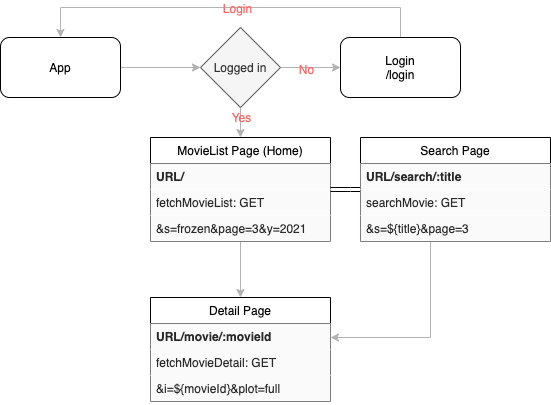

The diagram above was exported from draw.io. Its source (the exported page's mxGraphModel, read from the mxfile embedded in the PNG):
<mxGraphModel dx="433" dy="691" grid="1" gridSize="10" guides="1" tooltips="1" connect="1" arrows="1" fold="1" page="1" pageScale="1" pageWidth="827" pageHeight="1169" math="0" shadow="0">
  <root>
    <mxCell id="0" />
    <mxCell id="1" parent="0" />
    <mxCell id="11" style="edgeStyle=orthogonalEdgeStyle;rounded=0;orthogonalLoop=1;jettySize=auto;html=1;entryX=0;entryY=0.5;entryDx=0;entryDy=0;strokeColor=#B3B3B3;" parent="1" source="2" target="9" edge="1">
      <mxGeometry relative="1" as="geometry" />
    </mxCell>
    <mxCell id="2" value="App" style="rounded=1;whiteSpace=wrap;html=1;" parent="1" vertex="1">
      <mxGeometry x="50" y="70" width="120" height="60" as="geometry" />
    </mxCell>
    <mxCell id="17" style="edgeStyle=orthogonalEdgeStyle;rounded=0;orthogonalLoop=1;jettySize=auto;html=1;entryX=0.5;entryY=0;entryDx=0;entryDy=0;strokeColor=#B3B3B3;" parent="1" source="3" target="2" edge="1">
      <mxGeometry relative="1" as="geometry">
        <Array as="points">
          <mxPoint x="450" y="40" />
          <mxPoint x="110" y="40" />
        </Array>
      </mxGeometry>
    </mxCell>
    <mxCell id="22" value="Login" style="text;html=1;resizable=0;points=[];align=center;verticalAlign=middle;labelBackgroundColor=none;fontColor=#FF6666;" parent="17" vertex="1" connectable="0">
      <mxGeometry x="-0.0307" relative="1" as="geometry">
        <mxPoint as="offset" />
      </mxGeometry>
    </mxCell>
    <mxCell id="3" value="Login&lt;br&gt;/login" style="rounded=1;whiteSpace=wrap;html=1;" parent="1" vertex="1">
      <mxGeometry x="390" y="70" width="120" height="60" as="geometry" />
    </mxCell>
    <mxCell id="14" style="edgeStyle=orthogonalEdgeStyle;rounded=0;orthogonalLoop=1;jettySize=auto;html=1;strokeColor=#B3B3B3;" parent="1" source="27" target="43" edge="1">
      <mxGeometry relative="1" as="geometry">
        <mxPoint x="290" y="300" as="sourcePoint" />
        <mxPoint x="290" y="340" as="targetPoint" />
      </mxGeometry>
    </mxCell>
    <mxCell id="15" style="edgeStyle=orthogonalEdgeStyle;rounded=0;orthogonalLoop=1;jettySize=auto;html=1;strokeColor=#B3B3B3;" parent="1" source="32" target="43" edge="1">
      <mxGeometry relative="1" as="geometry">
        <mxPoint x="450" y="300" as="sourcePoint" />
        <Array as="points">
          <mxPoint x="480" y="370" />
        </Array>
        <mxPoint x="350" y="370" as="targetPoint" />
      </mxGeometry>
    </mxCell>
    <mxCell id="12" style="edgeStyle=orthogonalEdgeStyle;rounded=0;orthogonalLoop=1;jettySize=auto;html=1;entryX=0;entryY=0.5;entryDx=0;entryDy=0;strokeColor=#B3B3B3;" parent="1" source="9" target="3" edge="1">
      <mxGeometry relative="1" as="geometry" />
    </mxCell>
    <mxCell id="19" value="No" style="text;html=1;resizable=0;points=[];align=center;verticalAlign=middle;labelBackgroundColor=none;fontColor=#FF6666;" parent="12" vertex="1" connectable="0">
      <mxGeometry x="-0.1721" y="-1" relative="1" as="geometry">
        <mxPoint as="offset" />
      </mxGeometry>
    </mxCell>
    <mxCell id="13" style="edgeStyle=orthogonalEdgeStyle;rounded=0;orthogonalLoop=1;jettySize=auto;html=1;exitX=0.5;exitY=1;exitDx=0;exitDy=0;entryX=0.5;entryY=0;entryDx=0;entryDy=0;strokeColor=#B3B3B3;" parent="1" source="9" target="27" edge="1">
      <mxGeometry relative="1" as="geometry">
        <mxPoint x="290" y="170" as="targetPoint" />
      </mxGeometry>
    </mxCell>
    <mxCell id="20" value="Yes" style="text;html=1;resizable=0;points=[];align=center;verticalAlign=middle;labelBackgroundColor=none;fontColor=#FF6666;" parent="13" vertex="1" connectable="0">
      <mxGeometry x="-0.3998" relative="1" as="geometry">
        <mxPoint as="offset" />
      </mxGeometry>
    </mxCell>
    <mxCell id="9" value="Logged in" style="rhombus;whiteSpace=wrap;html=1;fillColor=#f5f5f5;strokeColor=#666666;fontColor=#333333;" parent="1" vertex="1">
      <mxGeometry x="250" y="60" width="80" height="80" as="geometry" />
    </mxCell>
    <mxCell id="27" value="MovieList Page (Home)" style="swimlane;fontStyle=0;childLayout=stackLayout;horizontal=1;startSize=26;horizontalStack=0;resizeParent=1;resizeParentMax=0;resizeLast=0;collapsible=1;marginBottom=0;" parent="1" vertex="1">
      <mxGeometry x="200" y="170" width="180" height="104" as="geometry" />
    </mxCell>
    <mxCell id="28" value="URL/" style="text;strokeColor=none;align=left;verticalAlign=top;spacingLeft=4;spacingRight=4;overflow=hidden;rotatable=0;points=[[0,0.5],[1,0.5]];portConstraint=eastwest;fontStyle=1;fillColor=#fafafa;fontColor=#292929;" parent="27" vertex="1">
      <mxGeometry y="26" width="180" height="26" as="geometry" />
    </mxCell>
    <mxCell id="29" value="fetchMovieList: GET" style="text;strokeColor=none;align=left;verticalAlign=top;spacingLeft=4;spacingRight=4;overflow=hidden;rotatable=0;points=[[0,0.5],[1,0.5]];portConstraint=eastwest;fillColor=#fafafa;fontColor=#292929;" parent="27" vertex="1">
      <mxGeometry y="52" width="180" height="26" as="geometry" />
    </mxCell>
    <mxCell id="30" value="&amp;s=frozen&amp;page=3&amp;y=2021" style="text;strokeColor=none;align=left;verticalAlign=top;spacingLeft=4;spacingRight=4;overflow=hidden;rotatable=0;points=[[0,0.5],[1,0.5]];portConstraint=eastwest;fillColor=#fafafa;fontColor=#292929;" parent="27" vertex="1">
      <mxGeometry y="78" width="180" height="26" as="geometry" />
    </mxCell>
    <mxCell id="38" style="edgeStyle=orthogonalEdgeStyle;shape=link;rounded=0;orthogonalLoop=1;jettySize=auto;html=1;" parent="1" source="32" target="27" edge="1">
      <mxGeometry relative="1" as="geometry" />
    </mxCell>
    <mxCell id="32" value="Search Page" style="swimlane;fontStyle=0;childLayout=stackLayout;horizontal=1;startSize=26;horizontalStack=0;resizeParent=1;resizeParentMax=0;resizeLast=0;collapsible=1;marginBottom=0;" parent="1" vertex="1">
      <mxGeometry x="410" y="170" width="190" height="104" as="geometry" />
    </mxCell>
    <mxCell id="33" value="URL/search/:title" style="text;strokeColor=none;align=left;verticalAlign=top;spacingLeft=4;spacingRight=4;overflow=hidden;rotatable=0;points=[[0,0.5],[1,0.5]];portConstraint=eastwest;fontStyle=1;fillColor=#fafafa;fontColor=#292929;" parent="32" vertex="1">
      <mxGeometry y="26" width="190" height="26" as="geometry" />
    </mxCell>
    <mxCell id="34" value="searchMovie: GET" style="text;strokeColor=none;align=left;verticalAlign=top;spacingLeft=4;spacingRight=4;overflow=hidden;rotatable=0;points=[[0,0.5],[1,0.5]];portConstraint=eastwest;fillColor=#fafafa;fontColor=#292929;" parent="32" vertex="1">
      <mxGeometry y="52" width="190" height="26" as="geometry" />
    </mxCell>
    <mxCell id="35" value="&amp;s=${title}&amp;page=3" style="text;strokeColor=none;align=left;verticalAlign=top;spacingLeft=4;spacingRight=4;overflow=hidden;rotatable=0;points=[[0,0.5],[1,0.5]];portConstraint=eastwest;fillColor=#fafafa;fontColor=#292929;" parent="32" vertex="1">
      <mxGeometry y="78" width="190" height="26" as="geometry" />
    </mxCell>
    <mxCell id="43" value="Detail Page" style="swimlane;fontStyle=0;childLayout=stackLayout;horizontal=1;startSize=26;horizontalStack=0;resizeParent=1;resizeParentMax=0;resizeLast=0;collapsible=1;marginBottom=0;" parent="1" vertex="1">
      <mxGeometry x="200" y="330" width="180" height="104" as="geometry" />
    </mxCell>
    <mxCell id="44" value="URL/movie/:movieId" style="text;strokeColor=none;align=left;verticalAlign=top;spacingLeft=4;spacingRight=4;overflow=hidden;rotatable=0;points=[[0,0.5],[1,0.5]];portConstraint=eastwest;fontStyle=1;fillColor=#fafafa;fontColor=#292929;" parent="43" vertex="1">
      <mxGeometry y="26" width="180" height="26" as="geometry" />
    </mxCell>
    <mxCell id="45" value="fetchMovieDetail: GET" style="text;strokeColor=none;align=left;verticalAlign=top;spacingLeft=4;spacingRight=4;overflow=hidden;rotatable=0;points=[[0,0.5],[1,0.5]];portConstraint=eastwest;fillColor=#fafafa;fontColor=#292929;" parent="43" vertex="1">
      <mxGeometry y="52" width="180" height="26" as="geometry" />
    </mxCell>
    <mxCell id="46" value="&amp;i=${movieId}&amp;plot=full" style="text;strokeColor=none;align=left;verticalAlign=top;spacingLeft=4;spacingRight=4;overflow=hidden;rotatable=0;points=[[0,0.5],[1,0.5]];portConstraint=eastwest;fillColor=#fafafa;fontColor=#292929;" parent="43" vertex="1">
      <mxGeometry y="78" width="180" height="26" as="geometry" />
    </mxCell>
  </root>
</mxGraphModel>